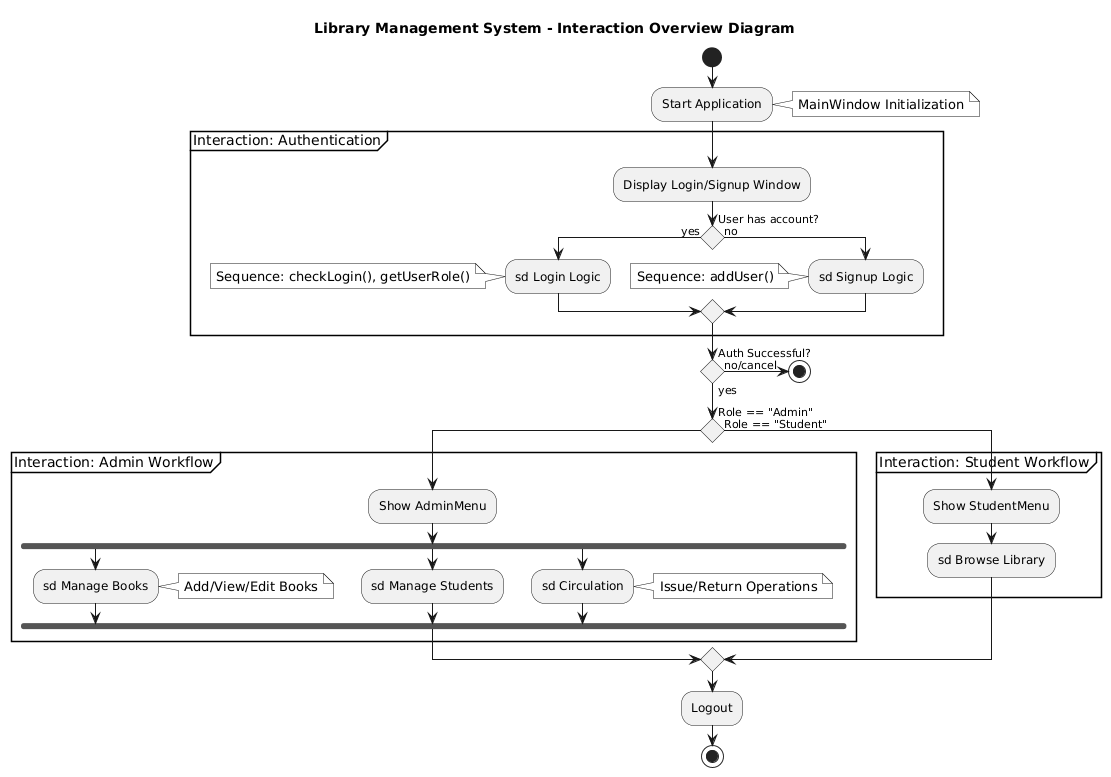

The diagram above was rendered by PlantUML. Its source (embedded in the PNG):
@startuml
title Library Management System - Interaction Overview Diagram

skinparam monochrome true
skinparam shadowing false
skinparam conditionStyle diamond

|User|
start

:Start Application;
note right: MainWindow Initialization

partition "Interaction: Authentication" {
    :Display Login/Signup Window;
    if (User has account?) then (yes)
        :sd Login Logic;
        note left: Sequence: checkLogin(), getUserRole()
    else (no)
        :sd Signup Logic;
        note left: Sequence: addUser()
    endif
}

if (Auth Successful?) then (yes)
    if (Role == "Admin") then
        partition "Interaction: Admin Workflow" {
            :Show AdminMenu;
            fork
                :sd Manage Books;
                note right: Add/View/Edit Books
            fork again
                :sd Manage Students;
            fork again
                :sd Circulation;
                note right: Issue/Return Operations
            end fork
        }
    else (Role == "Student")
        partition "Interaction: Student Workflow" {
            :Show StudentMenu;
            :sd Browse Library;
        }
    endif
else (no/cancel)
    stop
endif

:Logout;
stop
@enduml